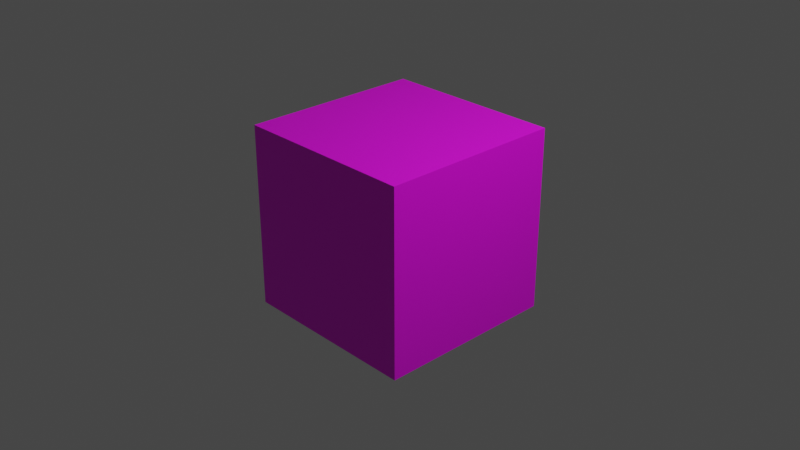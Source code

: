 # Source: 04-texture.blend  (saved by Blender 3.6.11; exported with 4.5.12 LTS)
import bpy
from mathutils import Matrix  # noqa: F401  (used for matrix-valued properties, if any)

bpy.ops.wm.read_factory_settings(use_empty=True)
scene = bpy.context.scene
scene.name = 'Scene'

# ---- collections
col_collection = bpy.data.collections.new('Collection'); scene.collection.children.link(col_collection)

# ---- images (referenced by path relative to the original .blend; pixels are not part of the script)
import os
ASSET_DIR = os.environ.get("B2B_ASSET_DIR", "")  # directory of the original .blend (textures are referenced by path, not embedded)
HERE = os.path.dirname(os.path.abspath(__file__))  # packed textures are extracted next to this script under _unpacked/

def load_image(name, relpath, width, height, colorspace="sRGB"):
    """Load a texture the original file referenced (path relative to the .blend, or extracted next to this script)."""
    p = next((c for c in (os.path.join(HERE, relpath), os.path.join(ASSET_DIR, relpath)) if relpath and os.path.exists(c)), "")
    if p:
        img = bpy.data.images.load(p, check_existing=True)
        img.name = name
    else:  # same state as the original file: an image datablock whose file is absent (Cycles renders it pink)
        img = bpy.data.images.new(name, width, height)
        img.source = "FILE"
        img.filepath = "//" + (relpath or name)
    img.colorspace_settings.name = colorspace
    return img
img_wacua_colour_png = load_image('wacua-colour.png', 'wacua-colour.png', 1024, 1024, 'sRGB')

# ---- materials (node trees are filled in below, after node groups)
mat_material = bpy.data.materials.new('Material')
mat_material.alpha_threshold = 0.0
mat_material.use_transparent_shadow = False
mat_material.roughness = 0.5
mat_material.line_color = (0.0, 0.0, 0.0, 1.0)

# ---- material node trees
mat_material.use_nodes = True; mat_material.node_tree.nodes.clear()
_N = mat_material.node_tree.nodes; _L = mat_material.node_tree.links
n0 = _N.new('ShaderNodeOutputMaterial'); n0.name = 'Material Output'; n0.location = (300, 300)
n1 = _N.new('ShaderNodeBsdfPrincipled'); n1.name = 'Principled BSDF'; n1.location = (10, 300)
n1.distribution = 'GGX'
n1.subsurface_method = 'RANDOM_WALK_SKIN'
n1.inputs[3].default_value = 1.45
n1.inputs[27].default_value = (0.0, 0.0, 0.0, 1.0)
n1.inputs[28].default_value = 1.0
n2 = _N.new('ShaderNodeTexImage'); n2.name = 'Image Texture'; n2.location = (-280, 280)
n2.image = img_wacua_colour_png
_L.new(n1.outputs[0], n0.inputs[0])
_L.new(n2.outputs[0], n1.inputs[0])
n0.is_active_output = True

# ---- world
world_world = bpy.data.worlds.new('World'); scene.world = world_world
world_world.use_nodes = True; world_world.node_tree.nodes.clear()
_N = world_world.node_tree.nodes; _L = world_world.node_tree.links
n0 = _N.new('ShaderNodeOutputWorld'); n0.name = 'World Output'; n0.location = (300, 300)
n1 = _N.new('ShaderNodeBackground'); n1.name = 'Background'; n1.location = (10, 300)
n1.inputs[0].default_value = (0.05088, 0.05088, 0.05088, 1.0)
_L.new(n1.outputs[0], n0.inputs[0])
n0.is_active_output = True
world_world.color = (0.05088, 0.05088, 0.05088)
world_world.use_sun_shadow = False
world_world.sun_shadow_jitter_overblur = 0.0

# ---- cameras
cam_camera = bpy.data.cameras.new('Camera')
cam_camera.clip_end = 100.0
cam_camera.ortho_scale = 7.314

# ---- lights
light_light = bpy.data.lights.new('Light', 'POINT')
light_light.transmission_factor = 0.0
light_light.energy = 1000.0
light_light.shadow_soft_size = 0.1
light_light.shadow_maximum_resolution = 0.006
light_light.use_absolute_resolution = True

# ---- meshes
me_cube = bpy.data.meshes.new('Cube')
me_cube.from_pydata([(1.0, 1.0, 1.0), (1.0, 1.0, -1.0), (1.0, -1.0, 1.0), (1.0, -1.0, -1.0), (-1.0, 1.0, 1.0), (-1.0, 1.0, -1.0), (-1.0, -1.0, 1.0), (-1.0, -1.0, -1.0)], [], [(0, 4, 6, 2), (3, 2, 6, 7), (7, 6, 4, 5), (5, 1, 3, 7), (1, 0, 2, 3), (5, 4, 0, 1)])
_uv = me_cube.uv_layers.new(name='UVMap')
_uv.uv.foreach_set('vector', [0.625, 0.5, 0.875, 0.5, 0.875, 0.75, 0.625, 0.75, 0.375, 0.75, 0.625, 0.75, 0.625, 1.0, 0.375, 1.0, 0.375, 0.0, 0.625, 0.0, 0.625, 0.25, 0.375, 0.25, 0.125, 0.5, 0.375, 0.5, 0.375, 0.75, 0.125, 0.75, 0.375, 0.5, 0.625, 0.5, 0.625, 0.75, 0.375, 0.75, 0.375, 0.25, 0.625, 0.25, 0.625, 0.5, 0.375, 0.5])
me_cube.materials.append(mat_material)
me_cube.use_mirror_vertex_groups = False
me_cube.update()

# ---- objects
ob_cube = bpy.data.objects.new('Cube', me_cube)
ob_light = bpy.data.objects.new('Light', light_light)
ob_camera = bpy.data.objects.new('Camera', cam_camera)

# ---- transforms, parenting, visibility, modifiers, constraints
ob_cube.location = (0.0, 0.0, 0.0)
ob_cube.lock_rotations_4d = False
ob_cube.empty_display_type = 'ARROWS'
ob_cube.lineart.crease_threshold = 0.0
ob_light.location = (4.076, 1.005, 5.904)
ob_light.rotation_euler = (0.6503, 0.05522, 1.866)
ob_light.lock_rotations_4d = False
ob_light.empty_display_type = 'ARROWS'
ob_light.color = (0.0, 0.0, 0.0, 0.0)
ob_light.lineart.crease_threshold = 0.0
ob_camera.location = (7.359, -6.926, 4.958)
ob_camera.rotation_euler = (1.109, 0.0, 0.8149)
ob_camera.lock_rotations_4d = False
ob_camera.empty_display_type = 'ARROWS'
ob_camera.color = (0.0, 0.0, 0.0, 0.0)
ob_camera.display_type = 'WIRE'
ob_camera.lineart.crease_threshold = 0.0

# ---- collection membership
col_collection.objects.link(ob_cube)
col_collection.objects.link(ob_light)
col_collection.objects.link(ob_camera)

# ---- scene / render settings (as saved in the file)
scene.camera = ob_camera
scene.frame_start = 1; scene.frame_end = 250; scene.frame_set(1)
scene.render.engine = 'BLENDER_EEVEE_NEXT'
scene.cycles.sampling_pattern = 'TABULATED_SOBOL'
scene.view_settings.view_transform = 'Filmic'
bpy.context.view_layer.update()
